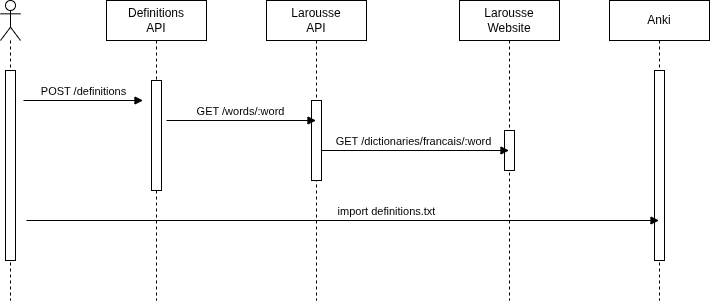

The diagram above was exported from draw.io. Its source (the exported page's mxGraphModel, read from the mxfile embedded in the PNG):
<mxGraphModel dx="1134" dy="602" grid="1" gridSize="10" guides="1" tooltips="1" connect="1" arrows="1" fold="1" page="1" pageScale="1" pageWidth="850" pageHeight="1100" math="0" shadow="0">
  <root>
    <mxCell id="0" />
    <mxCell id="1" parent="0" />
    <mxCell id="_Gl-g1aX7abRH0jydQtp-1" value="Definitions&lt;div&gt;API&lt;/div&gt;" style="shape=umlLifeline;perimeter=lifelinePerimeter;whiteSpace=wrap;html=1;container=1;dropTarget=0;collapsible=0;recursiveResize=0;outlineConnect=0;portConstraint=eastwest;newEdgeStyle={&quot;curved&quot;:0,&quot;rounded&quot;:0};" vertex="1" parent="1">
      <mxGeometry x="250" y="220" width="100" height="300" as="geometry" />
    </mxCell>
    <mxCell id="_Gl-g1aX7abRH0jydQtp-6" value="" style="html=1;points=[[0,0,0,0,5],[0,1,0,0,-5],[1,0,0,0,5],[1,1,0,0,-5]];perimeter=orthogonalPerimeter;outlineConnect=0;targetShapes=umlLifeline;portConstraint=eastwest;newEdgeStyle={&quot;curved&quot;:0,&quot;rounded&quot;:0};" vertex="1" parent="_Gl-g1aX7abRH0jydQtp-1">
      <mxGeometry x="45" y="80" width="10" height="110" as="geometry" />
    </mxCell>
    <mxCell id="_Gl-g1aX7abRH0jydQtp-2" value="Larousse&lt;div&gt;Website&lt;/div&gt;" style="shape=umlLifeline;perimeter=lifelinePerimeter;whiteSpace=wrap;html=1;container=1;dropTarget=0;collapsible=0;recursiveResize=0;outlineConnect=0;portConstraint=eastwest;newEdgeStyle={&quot;curved&quot;:0,&quot;rounded&quot;:0};" vertex="1" parent="1">
      <mxGeometry x="603" y="220" width="100" height="300" as="geometry" />
    </mxCell>
    <mxCell id="_Gl-g1aX7abRH0jydQtp-7" value="" style="html=1;points=[[0,0,0,0,5],[0,1,0,0,-5],[1,0,0,0,5],[1,1,0,0,-5]];perimeter=orthogonalPerimeter;outlineConnect=0;targetShapes=umlLifeline;portConstraint=eastwest;newEdgeStyle={&quot;curved&quot;:0,&quot;rounded&quot;:0};" vertex="1" parent="_Gl-g1aX7abRH0jydQtp-2">
      <mxGeometry x="45" y="130" width="10" height="40" as="geometry" />
    </mxCell>
    <mxCell id="_Gl-g1aX7abRH0jydQtp-3" value="Anki" style="shape=umlLifeline;perimeter=lifelinePerimeter;whiteSpace=wrap;html=1;container=1;dropTarget=0;collapsible=0;recursiveResize=0;outlineConnect=0;portConstraint=eastwest;newEdgeStyle={&quot;curved&quot;:0,&quot;rounded&quot;:0};" vertex="1" parent="1">
      <mxGeometry x="753" y="220" width="100" height="300" as="geometry" />
    </mxCell>
    <mxCell id="_Gl-g1aX7abRH0jydQtp-8" value="" style="html=1;points=[[0,0,0,0,5],[0,1,0,0,-5],[1,0,0,0,5],[1,1,0,0,-5]];perimeter=orthogonalPerimeter;outlineConnect=0;targetShapes=umlLifeline;portConstraint=eastwest;newEdgeStyle={&quot;curved&quot;:0,&quot;rounded&quot;:0};" vertex="1" parent="_Gl-g1aX7abRH0jydQtp-3">
      <mxGeometry x="45" y="70" width="10" height="190" as="geometry" />
    </mxCell>
    <mxCell id="_Gl-g1aX7abRH0jydQtp-4" value="" style="shape=umlLifeline;perimeter=lifelinePerimeter;whiteSpace=wrap;html=1;container=1;dropTarget=0;collapsible=0;recursiveResize=0;outlineConnect=0;portConstraint=eastwest;newEdgeStyle={&quot;curved&quot;:0,&quot;rounded&quot;:0};participant=umlActor;" vertex="1" parent="1">
      <mxGeometry x="144" y="220" width="20" height="300" as="geometry" />
    </mxCell>
    <mxCell id="_Gl-g1aX7abRH0jydQtp-5" value="" style="html=1;points=[[0,0,0,0,5],[0,1,0,0,-5],[1,0,0,0,5],[1,1,0,0,-5]];perimeter=orthogonalPerimeter;outlineConnect=0;targetShapes=umlLifeline;portConstraint=eastwest;newEdgeStyle={&quot;curved&quot;:0,&quot;rounded&quot;:0};" vertex="1" parent="_Gl-g1aX7abRH0jydQtp-4">
      <mxGeometry x="5" y="70" width="10" height="190" as="geometry" />
    </mxCell>
    <mxCell id="_Gl-g1aX7abRH0jydQtp-9" value="POST /definitions" style="html=1;verticalAlign=bottom;endArrow=block;curved=0;rounded=0;" edge="1" parent="1">
      <mxGeometry width="80" relative="1" as="geometry">
        <mxPoint x="167" y="320" as="sourcePoint" />
        <mxPoint x="286.5" y="320" as="targetPoint" />
      </mxGeometry>
    </mxCell>
    <mxCell id="_Gl-g1aX7abRH0jydQtp-10" value="GET /dictionaries/francais/:word" style="html=1;verticalAlign=bottom;endArrow=block;curved=0;rounded=0;" edge="1" parent="1" source="_Gl-g1aX7abRH0jydQtp-12" target="_Gl-g1aX7abRH0jydQtp-2">
      <mxGeometry width="80" relative="1" as="geometry">
        <mxPoint x="510" y="360" as="sourcePoint" />
        <mxPoint x="594.5" y="360" as="targetPoint" />
      </mxGeometry>
    </mxCell>
    <mxCell id="_Gl-g1aX7abRH0jydQtp-11" value="import definitions.txt" style="html=1;verticalAlign=bottom;endArrow=block;curved=0;rounded=0;" edge="1" parent="1" target="_Gl-g1aX7abRH0jydQtp-3">
      <mxGeometry x="0.1383" width="80" relative="1" as="geometry">
        <mxPoint x="170" y="440" as="sourcePoint" />
        <mxPoint x="640" y="440" as="targetPoint" />
        <mxPoint as="offset" />
      </mxGeometry>
    </mxCell>
    <mxCell id="_Gl-g1aX7abRH0jydQtp-12" value="Larousse&lt;div&gt;API&lt;/div&gt;" style="shape=umlLifeline;perimeter=lifelinePerimeter;whiteSpace=wrap;html=1;container=1;dropTarget=0;collapsible=0;recursiveResize=0;outlineConnect=0;portConstraint=eastwest;newEdgeStyle={&quot;curved&quot;:0,&quot;rounded&quot;:0};" vertex="1" parent="1">
      <mxGeometry x="410" y="220" width="100" height="300" as="geometry" />
    </mxCell>
    <mxCell id="_Gl-g1aX7abRH0jydQtp-13" value="" style="html=1;points=[[0,0,0,0,5],[0,1,0,0,-5],[1,0,0,0,5],[1,1,0,0,-5]];perimeter=orthogonalPerimeter;outlineConnect=0;targetShapes=umlLifeline;portConstraint=eastwest;newEdgeStyle={&quot;curved&quot;:0,&quot;rounded&quot;:0};" vertex="1" parent="_Gl-g1aX7abRH0jydQtp-12">
      <mxGeometry x="45" y="100" width="10" height="80" as="geometry" />
    </mxCell>
    <mxCell id="_Gl-g1aX7abRH0jydQtp-14" value="GET /words/:word" style="html=1;verticalAlign=bottom;endArrow=block;curved=0;rounded=0;" edge="1" parent="1" target="_Gl-g1aX7abRH0jydQtp-12">
      <mxGeometry width="80" relative="1" as="geometry">
        <mxPoint x="310" y="340" as="sourcePoint" />
        <mxPoint x="390" y="340" as="targetPoint" />
      </mxGeometry>
    </mxCell>
  </root>
</mxGraphModel>